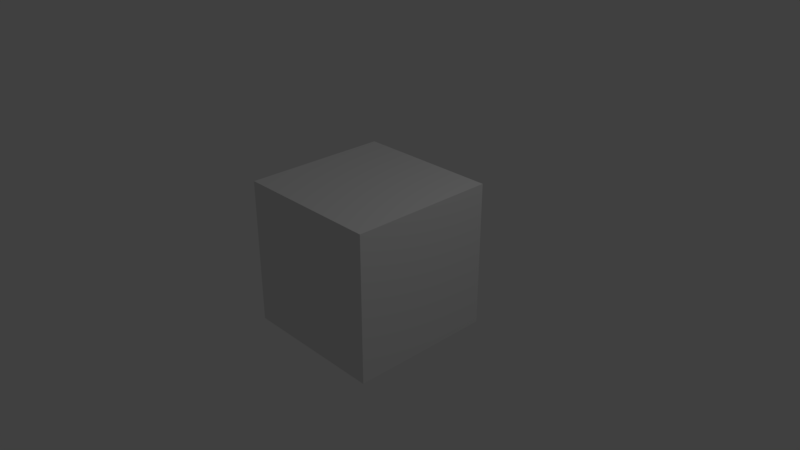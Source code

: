 # Source: cubo01.blend  (saved by Blender 2.78.0; exported with 4.5.12 LTS)
import bpy
from mathutils import Matrix  # noqa: F401  (used for matrix-valued properties, if any)

bpy.ops.wm.read_factory_settings(use_empty=True)
scene = bpy.context.scene
scene.name = 'Scene'

# ---- collections
col_collection_1 = bpy.data.collections.new('Collection 1'); scene.collection.children.link(col_collection_1)

# ---- materials (node trees are filled in below, after node groups)
mat_material = bpy.data.materials.new('Material')
mat_material.alpha_threshold = 0.0
mat_material.use_transparent_shadow = False
mat_material.roughness = 0.5
mat_material.line_color = (0.0, 0.0, 0.0, 1.0)

# ---- material node trees

# ---- world
world_world = bpy.data.worlds.new('World'); scene.world = world_world
world_world.color = (0.05088, 0.05088, 0.05088)
world_world.use_sun_shadow = False
world_world.sun_shadow_jitter_overblur = 0.0
world_world.cycles.sampling_method = 'MANUAL'

# ---- cameras
cam_camera = bpy.data.cameras.new('Camera')
cam_camera.clip_end = 100.0
cam_camera.lens = 35.0
cam_camera.sensor_width = 32.0
cam_camera.sensor_height = 18.0
cam_camera.ortho_scale = 7.314
cam_camera.dof.focus_distance = 0.0
cam_camera.dof.aperture_fstop = 128.0

# ---- lights
light_lamp = bpy.data.lights.new('Lamp', 'POINT')
light_lamp.transmission_factor = 0.0
light_lamp.cutoff_distance = 30.0
light_lamp.energy = 100.0
light_lamp.shadow_buffer_clip_start = 1.001
light_lamp.shadow_soft_size = 0.1
light_lamp.shadow_maximum_resolution = 0.006
light_lamp.use_absolute_resolution = True

# ---- meshes
me_cube = bpy.data.meshes.new('Cube')
me_cube.from_pydata([(1.0, 1.0, -1.0), (1.0, -1.0, -1.0), (-1.0, -1.0, -1.0), (-1.0, 1.0, -1.0), (1.0, 1.0, 1.0), (1.0, -1.0, 1.0), (-1.0, -1.0, 1.0), (-1.0, 1.0, 1.0)], [], [(0, 1, 2, 3), (4, 7, 6, 5), (0, 4, 5, 1), (1, 5, 6, 2), (2, 6, 7, 3), (4, 0, 3, 7)])
me_cube.materials.append(mat_material)
me_cube.use_remesh_preserve_volume = False
me_cube.use_remesh_preserve_attributes = False
me_cube.use_mirror_vertex_groups = False
me_cube.update()

# ---- objects
ob_cube = bpy.data.objects.new('Cube', me_cube)
ob_lamp = bpy.data.objects.new('Lamp', light_lamp)
ob_camera = bpy.data.objects.new('Camera', cam_camera)

# ---- transforms, parenting, visibility, modifiers, constraints
ob_cube.location = (0.0, 0.0, 0.0)
ob_cube.lock_rotations_4d = False
ob_cube.empty_display_type = 'ARROWS'
ob_cube.lineart.crease_threshold = 0.0
ob_lamp.location = (4.076, 1.005, 5.904)
ob_lamp.rotation_euler = (0.6503, 0.05522, 1.866)
ob_lamp.lock_rotations_4d = False
ob_lamp.empty_display_type = 'ARROWS'
ob_lamp.color = (0.0, 0.0, 0.0, 0.0)
ob_lamp.lineart.crease_threshold = 0.0
ob_camera.location = (7.481, -6.508, 5.344)
ob_camera.rotation_euler = (1.109, 0.0, 0.8149)
ob_camera.lock_rotations_4d = False
ob_camera.empty_display_type = 'ARROWS'
ob_camera.color = (0.0, 0.0, 0.0, 0.0)
ob_camera.display_type = 'WIRE'
ob_camera.lineart.crease_threshold = 0.0

# ---- collection membership
col_collection_1.objects.link(ob_cube)
col_collection_1.objects.link(ob_lamp)
col_collection_1.objects.link(ob_camera)

# ---- scene / render settings (as saved in the file)
scene.camera = ob_camera
scene.frame_start = 1; scene.frame_end = 250; scene.frame_set(1)
scene.render.engine = 'BLENDER_EEVEE_NEXT'
scene.render.resolution_percentage = 50
scene.render.dither_intensity = 0.0
scene.cycles.use_denoising = False
scene.cycles.samples = 128
scene.cycles.sampling_pattern = 'TABULATED_SOBOL'
scene.cycles.light_sampling_threshold = 0.0
scene.cycles.use_adaptive_sampling = False
scene.cycles.use_light_tree = False
scene.cycles.blur_glossy = 0.0
scene.cycles.sample_clamp_indirect = 0.0
scene.view_settings.view_transform = 'Standard'
bpy.context.view_layer.update()
